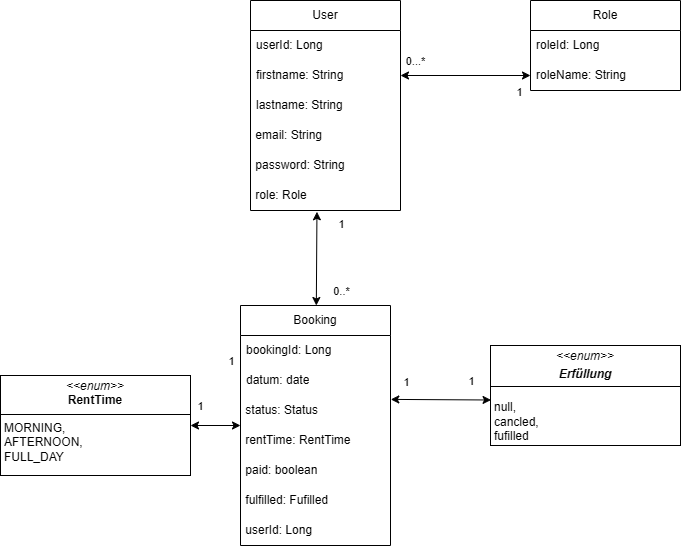

The diagram above was exported from draw.io. Its source (the exported page's mxGraphModel, read from the mxfile embedded in the PNG):
<mxGraphModel dx="695" dy="696" grid="1" gridSize="10" guides="1" tooltips="1" connect="1" arrows="1" fold="1" page="1" pageScale="1" pageWidth="827" pageHeight="1169" math="0" shadow="0">
  <root>
    <mxCell id="0" />
    <mxCell id="1" parent="0" />
    <mxCell id="sVRfK4EXUM372jccoe2K-32" value="User" style="swimlane;fontStyle=0;childLayout=stackLayout;horizontal=1;startSize=30;horizontalStack=0;resizeParent=1;resizeParentMax=0;resizeLast=0;collapsible=1;marginBottom=0;whiteSpace=wrap;html=1;" parent="1" vertex="1">
      <mxGeometry x="310" y="230" width="150" height="210" as="geometry" />
    </mxCell>
    <mxCell id="sVRfK4EXUM372jccoe2K-33" value="userId: Long" style="text;strokeColor=none;fillColor=none;align=left;verticalAlign=middle;spacingLeft=4;spacingRight=4;overflow=hidden;points=[[0,0.5],[1,0.5]];portConstraint=eastwest;rotatable=0;whiteSpace=wrap;html=1;" parent="sVRfK4EXUM372jccoe2K-32" vertex="1">
      <mxGeometry y="30" width="150" height="30" as="geometry" />
    </mxCell>
    <mxCell id="sVRfK4EXUM372jccoe2K-34" value="firstname: String" style="text;strokeColor=none;fillColor=none;align=left;verticalAlign=middle;spacingLeft=4;spacingRight=4;overflow=hidden;points=[[0,0.5],[1,0.5]];portConstraint=eastwest;rotatable=0;whiteSpace=wrap;html=1;" parent="sVRfK4EXUM372jccoe2K-32" vertex="1">
      <mxGeometry y="60" width="150" height="30" as="geometry" />
    </mxCell>
    <mxCell id="sVRfK4EXUM372jccoe2K-35" value="lastname: String" style="text;strokeColor=none;fillColor=none;align=left;verticalAlign=middle;spacingLeft=4;spacingRight=4;overflow=hidden;points=[[0,0.5],[1,0.5]];portConstraint=eastwest;rotatable=0;whiteSpace=wrap;html=1;" parent="sVRfK4EXUM372jccoe2K-32" vertex="1">
      <mxGeometry y="90" width="150" height="30" as="geometry" />
    </mxCell>
    <mxCell id="sVRfK4EXUM372jccoe2K-37" value="&amp;nbsp;email: String" style="text;html=1;align=left;verticalAlign=middle;whiteSpace=wrap;rounded=0;" parent="sVRfK4EXUM372jccoe2K-32" vertex="1">
      <mxGeometry y="120" width="150" height="30" as="geometry" />
    </mxCell>
    <mxCell id="sVRfK4EXUM372jccoe2K-38" value="&amp;nbsp;password: String" style="text;html=1;align=left;verticalAlign=middle;whiteSpace=wrap;rounded=0;" parent="sVRfK4EXUM372jccoe2K-32" vertex="1">
      <mxGeometry y="150" width="150" height="30" as="geometry" />
    </mxCell>
    <mxCell id="sVRfK4EXUM372jccoe2K-46" value="&lt;div&gt;&lt;span style=&quot;background-color: initial;&quot;&gt;&amp;nbsp;role: Role&lt;/span&gt;&lt;br&gt;&lt;/div&gt;" style="text;html=1;align=left;verticalAlign=middle;whiteSpace=wrap;rounded=0;" parent="sVRfK4EXUM372jccoe2K-32" vertex="1">
      <mxGeometry y="180" width="150" height="30" as="geometry" />
    </mxCell>
    <mxCell id="sVRfK4EXUM372jccoe2K-39" value="Role" style="swimlane;fontStyle=0;childLayout=stackLayout;horizontal=1;startSize=30;horizontalStack=0;resizeParent=1;resizeParentMax=0;resizeLast=0;collapsible=1;marginBottom=0;whiteSpace=wrap;html=1;" parent="1" vertex="1">
      <mxGeometry x="590" y="230" width="150" height="90" as="geometry" />
    </mxCell>
    <mxCell id="sVRfK4EXUM372jccoe2K-40" value="roleId: Long" style="text;strokeColor=none;fillColor=none;align=left;verticalAlign=middle;spacingLeft=4;spacingRight=4;overflow=hidden;points=[[0,0.5],[1,0.5]];portConstraint=eastwest;rotatable=0;whiteSpace=wrap;html=1;" parent="sVRfK4EXUM372jccoe2K-39" vertex="1">
      <mxGeometry y="30" width="150" height="30" as="geometry" />
    </mxCell>
    <mxCell id="sVRfK4EXUM372jccoe2K-41" value="roleName: String" style="text;strokeColor=none;fillColor=none;align=left;verticalAlign=middle;spacingLeft=4;spacingRight=4;overflow=hidden;points=[[0,0.5],[1,0.5]];portConstraint=eastwest;rotatable=0;whiteSpace=wrap;html=1;" parent="sVRfK4EXUM372jccoe2K-39" vertex="1">
      <mxGeometry y="60" width="150" height="30" as="geometry" />
    </mxCell>
    <mxCell id="sVRfK4EXUM372jccoe2K-45" value="" style="endArrow=classic;startArrow=classic;html=1;rounded=0;entryX=0;entryY=0.5;entryDx=0;entryDy=0;exitX=1;exitY=0.5;exitDx=0;exitDy=0;" parent="1" source="sVRfK4EXUM372jccoe2K-34" target="sVRfK4EXUM372jccoe2K-41" edge="1">
      <mxGeometry width="50" height="50" relative="1" as="geometry">
        <mxPoint x="440" y="390" as="sourcePoint" />
        <mxPoint x="490" y="340" as="targetPoint" />
      </mxGeometry>
    </mxCell>
    <mxCell id="sVRfK4EXUM372jccoe2K-68" value="0...*" style="edgeLabel;html=1;align=center;verticalAlign=middle;resizable=0;points=[];" parent="sVRfK4EXUM372jccoe2K-45" vertex="1" connectable="0">
      <mxGeometry x="-0.7692" y="-2" relative="1" as="geometry">
        <mxPoint y="-17" as="offset" />
      </mxGeometry>
    </mxCell>
    <mxCell id="sVRfK4EXUM372jccoe2K-47" value="Booking" style="swimlane;fontStyle=0;childLayout=stackLayout;horizontal=1;startSize=30;horizontalStack=0;resizeParent=1;resizeParentMax=0;resizeLast=0;collapsible=1;marginBottom=0;whiteSpace=wrap;html=1;" parent="1" vertex="1">
      <mxGeometry x="300" y="535" width="150" height="240" as="geometry" />
    </mxCell>
    <mxCell id="sVRfK4EXUM372jccoe2K-48" value="bookingId: Long" style="text;strokeColor=none;fillColor=none;align=left;verticalAlign=middle;spacingLeft=4;spacingRight=4;overflow=hidden;points=[[0,0.5],[1,0.5]];portConstraint=eastwest;rotatable=0;whiteSpace=wrap;html=1;" parent="sVRfK4EXUM372jccoe2K-47" vertex="1">
      <mxGeometry y="30" width="150" height="30" as="geometry" />
    </mxCell>
    <mxCell id="sVRfK4EXUM372jccoe2K-49" value="datum: date" style="text;strokeColor=none;fillColor=none;align=left;verticalAlign=middle;spacingLeft=4;spacingRight=4;overflow=hidden;points=[[0,0.5],[1,0.5]];portConstraint=eastwest;rotatable=0;whiteSpace=wrap;html=1;" parent="sVRfK4EXUM372jccoe2K-47" vertex="1">
      <mxGeometry y="60" width="150" height="30" as="geometry" />
    </mxCell>
    <mxCell id="sVRfK4EXUM372jccoe2K-51" value="&amp;nbsp;status: Status" style="text;html=1;align=left;verticalAlign=middle;whiteSpace=wrap;rounded=0;" parent="sVRfK4EXUM372jccoe2K-47" vertex="1">
      <mxGeometry y="90" width="150" height="30" as="geometry" />
    </mxCell>
    <mxCell id="sVRfK4EXUM372jccoe2K-52" value="&amp;nbsp;rentTime: RentTime" style="text;html=1;align=left;verticalAlign=middle;whiteSpace=wrap;rounded=0;" parent="sVRfK4EXUM372jccoe2K-47" vertex="1">
      <mxGeometry y="120" width="150" height="30" as="geometry" />
    </mxCell>
    <mxCell id="sVRfK4EXUM372jccoe2K-56" value="&amp;nbsp;paid: boolean" style="text;html=1;align=left;verticalAlign=middle;whiteSpace=wrap;rounded=0;" parent="sVRfK4EXUM372jccoe2K-47" vertex="1">
      <mxGeometry y="150" width="150" height="30" as="geometry" />
    </mxCell>
    <mxCell id="pgpQ666eYVsf6c6cY_aL-1" value="&amp;nbsp;fulfilled: Fufilled" style="text;html=1;align=left;verticalAlign=middle;whiteSpace=wrap;rounded=0;" vertex="1" parent="sVRfK4EXUM372jccoe2K-47">
      <mxGeometry y="180" width="150" height="30" as="geometry" />
    </mxCell>
    <mxCell id="gYHMWGM7IQ0vURCwbAtn-2" value="&amp;nbsp;userId: Long" style="text;html=1;align=left;verticalAlign=middle;whiteSpace=wrap;rounded=0;" parent="sVRfK4EXUM372jccoe2K-47" vertex="1">
      <mxGeometry y="210" width="150" height="30" as="geometry" />
    </mxCell>
    <mxCell id="sVRfK4EXUM372jccoe2K-62" value="&lt;p style=&quot;margin:0px;margin-top:4px;text-align:center;&quot;&gt;&lt;i&gt;&amp;lt;&amp;lt;enum&amp;gt;&amp;gt;&lt;/i&gt;&lt;br&gt;&lt;b&gt;RentTime&lt;/b&gt;&lt;/p&gt;&lt;hr size=&quot;1&quot; style=&quot;border-style:solid;&quot;&gt;&lt;p style=&quot;margin:0px;margin-left:4px;&quot;&gt;MORNING,&lt;/p&gt;&lt;p style=&quot;margin:0px;margin-left:4px;&quot;&gt;AFTERNOON,&lt;/p&gt;&lt;p style=&quot;margin:0px;margin-left:4px;&quot;&gt;FULL_DAY&lt;/p&gt;" style="verticalAlign=top;align=left;overflow=fill;html=1;whiteSpace=wrap;" parent="1" vertex="1">
      <mxGeometry x="60" y="605" width="190" height="100" as="geometry" />
    </mxCell>
    <mxCell id="sVRfK4EXUM372jccoe2K-64" value="&lt;p style=&quot;margin:0px;margin-top:4px;text-align:center;&quot;&gt;&lt;i&gt;&amp;lt;&amp;lt;enum&amp;gt;&amp;gt;&lt;/i&gt;&lt;/p&gt;&lt;p style=&quot;margin:0px;margin-top:4px;text-align:center;&quot;&gt;&lt;i&gt;&lt;b&gt;Erfüllung&lt;/b&gt;&lt;/i&gt;&lt;/p&gt;&lt;p style=&quot;margin:0px;margin-top:4px;text-align:center;&quot;&gt;&lt;i&gt;&lt;b&gt;&lt;br&gt;&lt;/b&gt;&lt;/i&gt;&lt;/p&gt;&lt;p style=&quot;margin:0px;margin-left:4px;&quot;&gt;null,&lt;/p&gt;&lt;p style=&quot;margin:0px;margin-left:4px;&quot;&gt;cancled,&lt;/p&gt;&lt;p style=&quot;margin:0px;margin-left:4px;&quot;&gt;fufilled&lt;/p&gt;" style="verticalAlign=top;align=left;overflow=fill;html=1;whiteSpace=wrap;" parent="1" vertex="1">
      <mxGeometry x="550" y="575" width="190" height="100" as="geometry" />
    </mxCell>
    <mxCell id="sVRfK4EXUM372jccoe2K-71" value="1" style="edgeLabel;html=1;align=center;verticalAlign=middle;resizable=0;points=[];" parent="1" vertex="1" connectable="0">
      <mxGeometry x="514.0020408163265" y="339" as="geometry">
        <mxPoint x="64" y="-18" as="offset" />
      </mxGeometry>
    </mxCell>
    <mxCell id="sVRfK4EXUM372jccoe2K-73" value="" style="endArrow=classic;startArrow=classic;html=1;rounded=0;exitX=0.443;exitY=1.043;exitDx=0;exitDy=0;exitPerimeter=0;" parent="1" source="sVRfK4EXUM372jccoe2K-46" target="sVRfK4EXUM372jccoe2K-47" edge="1">
      <mxGeometry width="50" height="50" relative="1" as="geometry">
        <mxPoint x="376" y="471.62" as="sourcePoint" />
        <mxPoint x="600" y="345" as="targetPoint" />
      </mxGeometry>
    </mxCell>
    <mxCell id="sVRfK4EXUM372jccoe2K-74" value="1" style="edgeLabel;html=1;align=center;verticalAlign=middle;resizable=0;points=[];" parent="sVRfK4EXUM372jccoe2K-73" vertex="1" connectable="0">
      <mxGeometry x="-0.7692" y="-2" relative="1" as="geometry">
        <mxPoint x="26" y="1" as="offset" />
      </mxGeometry>
    </mxCell>
    <mxCell id="sVRfK4EXUM372jccoe2K-75" value="0..*" style="edgeLabel;html=1;align=center;verticalAlign=middle;resizable=0;points=[];" parent="1" vertex="1" connectable="0">
      <mxGeometry x="400.0031328887963" y="520.0024881655511" as="geometry" />
    </mxCell>
    <mxCell id="sVRfK4EXUM372jccoe2K-76" value="" style="endArrow=classic;startArrow=classic;html=1;rounded=0;exitX=0.003;exitY=0.545;exitDx=0;exitDy=0;exitPerimeter=0;entryX=1.002;entryY=0.13;entryDx=0;entryDy=0;entryPerimeter=0;" parent="1" source="sVRfK4EXUM372jccoe2K-64" target="sVRfK4EXUM372jccoe2K-51" edge="1">
      <mxGeometry width="50" height="50" relative="1" as="geometry">
        <mxPoint x="543.5699999999999" y="628.1300000000001" as="sourcePoint" />
        <mxPoint x="385" y="545" as="targetPoint" />
      </mxGeometry>
    </mxCell>
    <mxCell id="sVRfK4EXUM372jccoe2K-77" value="1" style="edgeLabel;html=1;align=center;verticalAlign=middle;resizable=0;points=[];" parent="sVRfK4EXUM372jccoe2K-76" vertex="1" connectable="0">
      <mxGeometry x="-0.7692" y="-2" relative="1" as="geometry">
        <mxPoint x="-73" y="-16" as="offset" />
      </mxGeometry>
    </mxCell>
    <mxCell id="sVRfK4EXUM372jccoe2K-80" value="" style="endArrow=classic;startArrow=classic;html=1;rounded=0;exitX=1;exitY=0.5;exitDx=0;exitDy=0;entryX=0;entryY=0.5;entryDx=0;entryDy=0;" parent="1" source="sVRfK4EXUM372jccoe2K-62" target="sVRfK4EXUM372jccoe2K-47" edge="1">
      <mxGeometry width="50" height="50" relative="1" as="geometry">
        <mxPoint x="386" y="482" as="sourcePoint" />
        <mxPoint x="385" y="545" as="targetPoint" />
      </mxGeometry>
    </mxCell>
    <mxCell id="sVRfK4EXUM372jccoe2K-81" value="1" style="edgeLabel;html=1;align=center;verticalAlign=middle;resizable=0;points=[];" parent="sVRfK4EXUM372jccoe2K-80" vertex="1" connectable="0">
      <mxGeometry x="-0.7692" y="-2" relative="1" as="geometry">
        <mxPoint x="4" y="-22" as="offset" />
      </mxGeometry>
    </mxCell>
    <mxCell id="sVRfK4EXUM372jccoe2K-82" value="1" style="edgeLabel;html=1;align=center;verticalAlign=middle;resizable=0;points=[];" parent="1" vertex="1" connectable="0">
      <mxGeometry x="290.0018181818181" y="590" as="geometry" />
    </mxCell>
    <mxCell id="sVRfK4EXUM372jccoe2K-85" value="1" style="edgeLabel;html=1;align=center;verticalAlign=middle;resizable=0;points=[];" parent="1" vertex="1" connectable="0">
      <mxGeometry x="530.0018181818182" y="610" as="geometry" />
    </mxCell>
    <mxCell id="sVRfK4EXUM372jccoe2K-87" value="" style="line;strokeWidth=1;fillColor=none;align=left;verticalAlign=middle;spacingTop=-1;spacingLeft=3;spacingRight=3;rotatable=0;labelPosition=right;points=[];portConstraint=eastwest;strokeColor=inherit;" parent="1" vertex="1">
      <mxGeometry x="550" y="612" width="190" height="8" as="geometry" />
    </mxCell>
  </root>
</mxGraphModel>